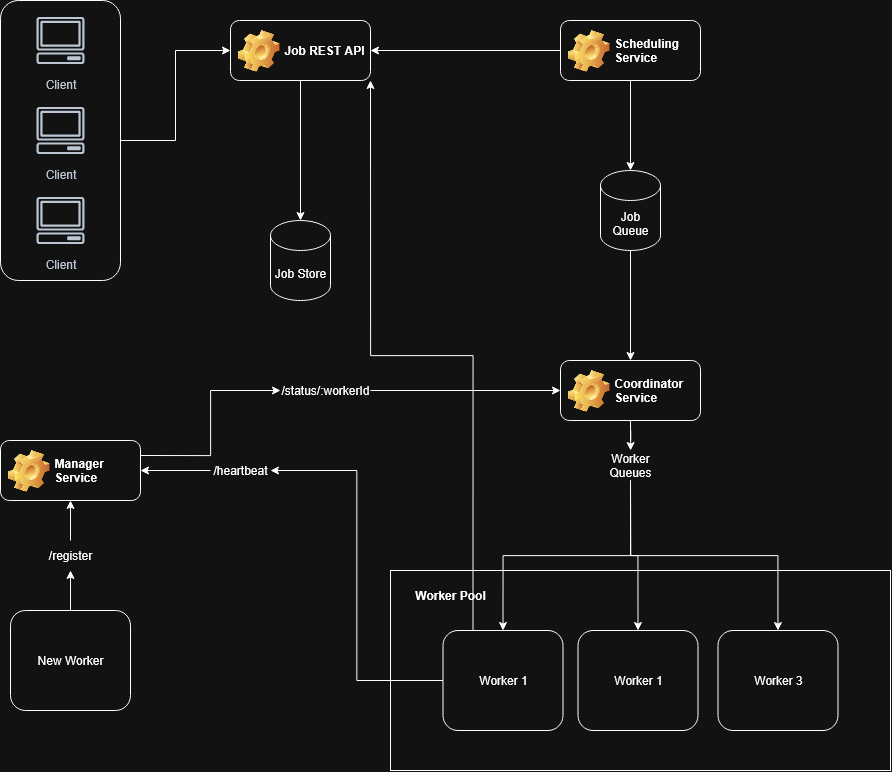

The diagram above was exported from draw.io. Its source (the exported page's mxGraphModel, read from the mxfile embedded in the PNG):
<mxGraphModel dx="3169" dy="1838" grid="1" gridSize="10" guides="1" tooltips="1" connect="1" arrows="1" fold="1" page="1" pageScale="1" pageWidth="850" pageHeight="1100" math="0" shadow="0">
  <root>
    <mxCell id="0" />
    <mxCell id="1" parent="0" />
    <mxCell id="2" value="" style="group" vertex="1" connectable="0" parent="1">
      <mxGeometry x="30" y="150" width="120" height="280" as="geometry" />
    </mxCell>
    <mxCell id="3" value="Client" style="sketch=0;outlineConnect=0;fontColor=#232F3E;gradientColor=none;strokeColor=#232F3E;fillColor=#ffffff;dashed=0;verticalLabelPosition=bottom;verticalAlign=top;align=center;html=1;fontSize=12;fontStyle=0;aspect=fixed;shape=mxgraph.aws4.resourceIcon;resIcon=mxgraph.aws4.client;" vertex="1" parent="2">
      <mxGeometry x="30" y="10" width="60" height="60" as="geometry" />
    </mxCell>
    <mxCell id="4" value="Client" style="sketch=0;outlineConnect=0;fontColor=#232F3E;gradientColor=none;strokeColor=#232F3E;fillColor=#ffffff;dashed=0;verticalLabelPosition=bottom;verticalAlign=top;align=center;html=1;fontSize=12;fontStyle=0;aspect=fixed;shape=mxgraph.aws4.resourceIcon;resIcon=mxgraph.aws4.client;" vertex="1" parent="2">
      <mxGeometry x="30" y="100" width="60" height="60" as="geometry" />
    </mxCell>
    <mxCell id="5" value="Client" style="sketch=0;outlineConnect=0;fontColor=#232F3E;gradientColor=none;strokeColor=#232F3E;fillColor=#ffffff;dashed=0;verticalLabelPosition=bottom;verticalAlign=top;align=center;html=1;fontSize=12;fontStyle=0;aspect=fixed;shape=mxgraph.aws4.resourceIcon;resIcon=mxgraph.aws4.client;" vertex="1" parent="2">
      <mxGeometry x="30" y="190" width="60" height="60" as="geometry" />
    </mxCell>
    <mxCell id="6" value="" style="rounded=1;whiteSpace=wrap;html=1;fillColor=none;" vertex="1" parent="2">
      <mxGeometry width="120" height="280" as="geometry" />
    </mxCell>
    <mxCell id="7" value="" style="edgeStyle=orthogonalEdgeStyle;rounded=0;orthogonalLoop=1;jettySize=auto;html=1;" edge="1" source="8" target="10" parent="1">
      <mxGeometry relative="1" as="geometry" />
    </mxCell>
    <mxCell id="8" value="Job REST API" style="label;whiteSpace=wrap;html=1;image=img/clipart/Gear_128x128.png" vertex="1" parent="1">
      <mxGeometry x="260" y="170" width="140" height="60" as="geometry" />
    </mxCell>
    <mxCell id="9" value="" style="edgeStyle=orthogonalEdgeStyle;rounded=0;orthogonalLoop=1;jettySize=auto;html=1;" edge="1" source="6" target="8" parent="1">
      <mxGeometry relative="1" as="geometry" />
    </mxCell>
    <mxCell id="10" value="Job Store" style="shape=cylinder3;whiteSpace=wrap;html=1;boundedLbl=1;backgroundOutline=1;size=15;" vertex="1" parent="1">
      <mxGeometry x="300" y="370" width="60" height="80" as="geometry" />
    </mxCell>
    <mxCell id="11" value="" style="edgeStyle=orthogonalEdgeStyle;rounded=0;orthogonalLoop=1;jettySize=auto;html=1;" edge="1" source="13" target="15" parent="1">
      <mxGeometry relative="1" as="geometry" />
    </mxCell>
    <mxCell id="12" style="edgeStyle=orthogonalEdgeStyle;rounded=0;orthogonalLoop=1;jettySize=auto;html=1;exitX=0;exitY=0.5;exitDx=0;exitDy=0;" edge="1" source="13" target="8" parent="1">
      <mxGeometry relative="1" as="geometry" />
    </mxCell>
    <mxCell id="13" value="Scheduling Service" style="label;whiteSpace=wrap;html=1;image=img/clipart/Gear_128x128.png" vertex="1" parent="1">
      <mxGeometry x="590" y="170" width="140" height="60" as="geometry" />
    </mxCell>
    <mxCell id="14" style="edgeStyle=orthogonalEdgeStyle;rounded=0;orthogonalLoop=1;jettySize=auto;html=1;exitX=0.5;exitY=1;exitDx=0;exitDy=0;exitPerimeter=0;entryX=0.5;entryY=0;entryDx=0;entryDy=0;" edge="1" source="15" target="28" parent="1">
      <mxGeometry relative="1" as="geometry" />
    </mxCell>
    <mxCell id="15" value="Job Queue" style="shape=cylinder3;whiteSpace=wrap;html=1;boundedLbl=1;backgroundOutline=1;size=15;" vertex="1" parent="1">
      <mxGeometry x="630" y="320" width="60" height="80" as="geometry" />
    </mxCell>
    <mxCell id="16" value="" style="group" vertex="1" connectable="0" parent="1">
      <mxGeometry x="420" y="720" width="500" height="200" as="geometry" />
    </mxCell>
    <mxCell id="17" value="" style="rounded=0;whiteSpace=wrap;html=1;fillColor=none;" vertex="1" parent="16">
      <mxGeometry width="500" height="200" as="geometry" />
    </mxCell>
    <mxCell id="18" value="" style="group" vertex="1" connectable="0" parent="16">
      <mxGeometry x="52.5" y="60" width="395" height="100" as="geometry" />
    </mxCell>
    <mxCell id="19" value="Worker 1" style="rounded=1;whiteSpace=wrap;html=1;" vertex="1" parent="18">
      <mxGeometry width="120" height="100" as="geometry" />
    </mxCell>
    <mxCell id="20" value="Worker 1" style="rounded=1;whiteSpace=wrap;html=1;" vertex="1" parent="18">
      <mxGeometry x="135" width="120" height="100" as="geometry" />
    </mxCell>
    <mxCell id="21" value="Worker 3" style="rounded=1;whiteSpace=wrap;html=1;" vertex="1" parent="18">
      <mxGeometry x="275" width="120" height="100" as="geometry" />
    </mxCell>
    <mxCell id="22" value="&lt;b&gt;Worker Pool&lt;/b&gt;" style="text;html=1;align=center;verticalAlign=middle;whiteSpace=wrap;rounded=0;" vertex="1" parent="16">
      <mxGeometry x="10" y="10" width="100" height="30" as="geometry" />
    </mxCell>
    <mxCell id="23" style="edgeStyle=orthogonalEdgeStyle;rounded=0;orthogonalLoop=1;jettySize=auto;html=1;exitX=1;exitY=0.5;exitDx=0;exitDy=0;entryX=0;entryY=0.5;entryDx=0;entryDy=0;" edge="1" source="40" target="28" parent="1">
      <mxGeometry relative="1" as="geometry" />
    </mxCell>
    <mxCell id="24" value="Manager Service" style="label;whiteSpace=wrap;html=1;image=img/clipart/Gear_128x128.png" vertex="1" parent="1">
      <mxGeometry x="30" y="590" width="140" height="60" as="geometry" />
    </mxCell>
    <mxCell id="25" style="edgeStyle=orthogonalEdgeStyle;rounded=0;orthogonalLoop=1;jettySize=auto;html=1;exitX=0.5;exitY=0;exitDx=0;exitDy=0;entryX=0.5;entryY=1;entryDx=0;entryDy=0;" edge="1" source="32" target="24" parent="1">
      <mxGeometry relative="1" as="geometry" />
    </mxCell>
    <mxCell id="26" value="New Worker" style="rounded=1;whiteSpace=wrap;html=1;" vertex="1" parent="1">
      <mxGeometry x="40" y="760" width="120" height="100" as="geometry" />
    </mxCell>
    <mxCell id="27" style="edgeStyle=orthogonalEdgeStyle;rounded=0;orthogonalLoop=1;jettySize=auto;html=1;exitX=0;exitY=0.5;exitDx=0;exitDy=0;entryX=1;entryY=0.5;entryDx=0;entryDy=0;" edge="1" source="30" target="24" parent="1">
      <mxGeometry relative="1" as="geometry" />
    </mxCell>
    <mxCell id="28" value="Coordinator Service" style="label;whiteSpace=wrap;html=1;image=img/clipart/Gear_128x128.png" vertex="1" parent="1">
      <mxGeometry x="590" y="510" width="140" height="60" as="geometry" />
    </mxCell>
    <mxCell id="29" value="" style="edgeStyle=orthogonalEdgeStyle;rounded=0;orthogonalLoop=1;jettySize=auto;html=1;exitX=0;exitY=0.5;exitDx=0;exitDy=0;entryX=1;entryY=0.5;entryDx=0;entryDy=0;" edge="1" source="19" target="30" parent="1">
      <mxGeometry relative="1" as="geometry">
        <mxPoint x="463" y="780" as="sourcePoint" />
        <mxPoint x="140" y="630" as="targetPoint" />
      </mxGeometry>
    </mxCell>
    <mxCell id="30" value="/heartbeat" style="text;html=1;align=center;verticalAlign=middle;whiteSpace=wrap;rounded=0;" vertex="1" parent="1">
      <mxGeometry x="240" y="605" width="60" height="30" as="geometry" />
    </mxCell>
    <mxCell id="31" value="" style="edgeStyle=orthogonalEdgeStyle;rounded=0;orthogonalLoop=1;jettySize=auto;html=1;exitX=0.5;exitY=0;exitDx=0;exitDy=0;entryX=0.5;entryY=1;entryDx=0;entryDy=0;" edge="1" source="26" target="32" parent="1">
      <mxGeometry relative="1" as="geometry">
        <mxPoint x="70" y="760" as="sourcePoint" />
        <mxPoint x="70" y="660" as="targetPoint" />
      </mxGeometry>
    </mxCell>
    <mxCell id="32" value="/register" style="text;html=1;align=center;verticalAlign=middle;whiteSpace=wrap;rounded=0;" vertex="1" parent="1">
      <mxGeometry x="70" y="690" width="60" height="30" as="geometry" />
    </mxCell>
    <mxCell id="33" value="" style="edgeStyle=orthogonalEdgeStyle;rounded=0;orthogonalLoop=1;jettySize=auto;html=1;exitX=0.5;exitY=1;exitDx=0;exitDy=0;" edge="1" source="28" target="37" parent="1">
      <mxGeometry relative="1" as="geometry">
        <mxPoint x="660" y="570" as="sourcePoint" />
        <mxPoint x="660" y="610" as="targetPoint" />
      </mxGeometry>
    </mxCell>
    <mxCell id="34" style="edgeStyle=orthogonalEdgeStyle;rounded=0;orthogonalLoop=1;jettySize=auto;html=1;exitX=0.5;exitY=1;exitDx=0;exitDy=0;entryX=0.5;entryY=0;entryDx=0;entryDy=0;" edge="1" source="37" target="19" parent="1">
      <mxGeometry relative="1" as="geometry" />
    </mxCell>
    <mxCell id="35" style="edgeStyle=orthogonalEdgeStyle;rounded=0;orthogonalLoop=1;jettySize=auto;html=1;exitX=0.5;exitY=1;exitDx=0;exitDy=0;entryX=0.5;entryY=0;entryDx=0;entryDy=0;" edge="1" source="37" target="20" parent="1">
      <mxGeometry relative="1" as="geometry" />
    </mxCell>
    <mxCell id="36" style="edgeStyle=orthogonalEdgeStyle;rounded=0;orthogonalLoop=1;jettySize=auto;html=1;exitX=0.5;exitY=1;exitDx=0;exitDy=0;" edge="1" source="37" target="21" parent="1">
      <mxGeometry relative="1" as="geometry" />
    </mxCell>
    <mxCell id="37" value="&lt;div&gt;Worker Queues&lt;/div&gt;" style="text;html=1;align=center;verticalAlign=middle;whiteSpace=wrap;rounded=0;" vertex="1" parent="1">
      <mxGeometry x="630" y="600" width="60" height="30" as="geometry" />
    </mxCell>
    <mxCell id="38" style="edgeStyle=orthogonalEdgeStyle;rounded=0;orthogonalLoop=1;jettySize=auto;html=1;exitX=0.25;exitY=0;exitDx=0;exitDy=0;entryX=1;entryY=1;entryDx=0;entryDy=0;" edge="1" source="19" target="8" parent="1">
      <mxGeometry relative="1" as="geometry" />
    </mxCell>
    <mxCell id="39" value="" style="edgeStyle=orthogonalEdgeStyle;rounded=0;orthogonalLoop=1;jettySize=auto;html=1;exitX=1;exitY=0.25;exitDx=0;exitDy=0;entryX=0;entryY=0.5;entryDx=0;entryDy=0;" edge="1" source="24" target="40" parent="1">
      <mxGeometry relative="1" as="geometry">
        <mxPoint x="170" y="605" as="sourcePoint" />
        <mxPoint x="590" y="540" as="targetPoint" />
      </mxGeometry>
    </mxCell>
    <mxCell id="40" value="&lt;div&gt;/status/:workerId&lt;/div&gt;" style="text;html=1;align=center;verticalAlign=middle;whiteSpace=wrap;rounded=0;" vertex="1" parent="1">
      <mxGeometry x="310" y="525" width="90" height="30" as="geometry" />
    </mxCell>
  </root>
</mxGraphModel>